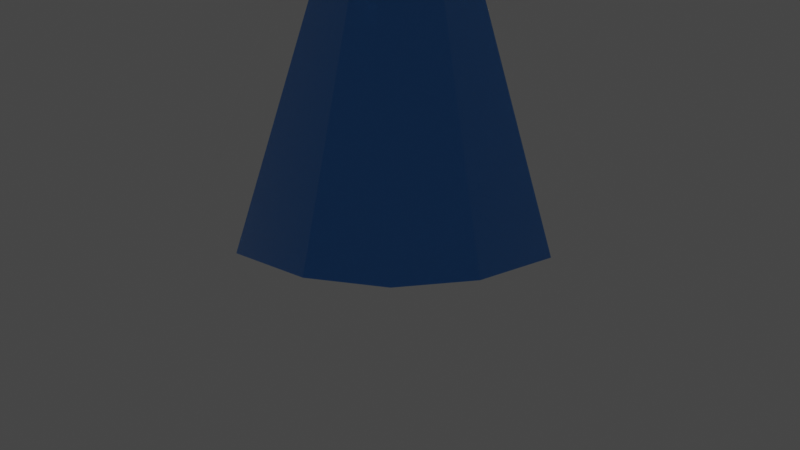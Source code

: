# Source: pocion2.blend  (saved by Blender 2.92.15; exported with 4.5.12 LTS)
import bpy
from mathutils import Matrix  # noqa: F401  (used for matrix-valued properties, if any)

bpy.ops.wm.read_factory_settings(use_empty=True)
scene = bpy.context.scene
scene.name = 'Scene'

# ---- collections
col_collection = bpy.data.collections.new('Collection'); scene.collection.children.link(col_collection)

# ---- materials (node trees are filled in below, after node groups)
mat_transparente = bpy.data.materials.new('transparente')
mat_transparente.use_transparent_shadow = False
mat_transparente.use_raytrace_refraction = True
mat_transparente.use_screen_refraction = True
mat_transparente.thickness_mode = 'SLAB'
mat_cristal = bpy.data.materials.new('cristal')
mat_cristal.use_transparent_shadow = False
mat_cristal.use_raytrace_refraction = True
mat_cristal.use_screen_refraction = True
mat_cristal.thickness_mode = 'SLAB'
mat_tapon = bpy.data.materials.new('tapon')
mat_tapon.use_transparent_shadow = False

# ---- material node trees
mat_transparente.use_nodes = True; mat_transparente.node_tree.nodes.clear()
_N = mat_transparente.node_tree.nodes; _L = mat_transparente.node_tree.links
n0 = _N.new('ShaderNodeBsdfPrincipled'); n0.name = 'Principled BSDF'; n0.location = (10, 300)
n0.distribution = 'GGX'
n0.subsurface_method = 'BURLEY'
n0.inputs[0].default_value = (0.05313, 0.2809, 0.8, 1.0)
n0.inputs[2].default_value = 0.09901
n0.inputs[3].default_value = 1.45
n0.inputs[18].default_value = 1.0
n0.inputs[27].default_value = (0.0, 0.0, 0.0, 1.0)
n0.inputs[28].default_value = 1.0
n1 = _N.new('ShaderNodeOutputMaterial'); n1.name = 'Material Output'; n1.location = (300, 300)
_L.new(n0.outputs[0], n1.inputs[0])
n1.is_active_output = True
mat_cristal.use_nodes = True; mat_cristal.node_tree.nodes.clear()
_N = mat_cristal.node_tree.nodes; _L = mat_cristal.node_tree.links
n0 = _N.new('ShaderNodeBsdfPrincipled'); n0.name = 'Principled BSDF'; n0.location = (10, 300)
n0.distribution = 'GGX'
n0.subsurface_method = 'BURLEY'
n0.inputs[2].default_value = 0.0495
n0.inputs[3].default_value = 1.45
n0.inputs[18].default_value = 1.0
n0.inputs[27].default_value = (0.0, 0.0, 0.0, 1.0)
n0.inputs[28].default_value = 1.0
n1 = _N.new('ShaderNodeOutputMaterial'); n1.name = 'Material Output'; n1.location = (300, 300)
_L.new(n0.outputs[0], n1.inputs[0])
n1.is_active_output = True
mat_tapon.use_nodes = True; mat_tapon.node_tree.nodes.clear()
_N = mat_tapon.node_tree.nodes; _L = mat_tapon.node_tree.links
n0 = _N.new('ShaderNodeBsdfPrincipled'); n0.name = 'Principled BSDF'; n0.location = (10, 300)
n0.distribution = 'GGX'
n0.subsurface_method = 'BURLEY'
n0.inputs[0].default_value = (0.2203, 0.06205, 0.04119, 1.0)
n0.inputs[3].default_value = 1.45
n0.inputs[27].default_value = (0.0, 0.0, 0.0, 1.0)
n0.inputs[28].default_value = 1.0
n1 = _N.new('ShaderNodeOutputMaterial'); n1.name = 'Material Output'; n1.location = (300, 300)
_L.new(n0.outputs[0], n1.inputs[0])
n1.is_active_output = True

# ---- world
world_world = bpy.data.worlds.new('World'); scene.world = world_world
world_world.use_nodes = True; world_world.node_tree.nodes.clear()
_N = world_world.node_tree.nodes; _L = world_world.node_tree.links
n0 = _N.new('ShaderNodeOutputWorld'); n0.name = 'World Output'; n0.location = (300, 300)
n1 = _N.new('ShaderNodeBackground'); n1.name = 'Background'; n1.location = (10, 300)
n1.inputs[0].default_value = (0.05088, 0.05088, 0.05088, 1.0)
_L.new(n1.outputs[0], n0.inputs[0])
n0.is_active_output = True
world_world.color = (0.05088, 0.05088, 0.05088)
world_world.use_sun_shadow = False
world_world.sun_shadow_jitter_overblur = 0.0

# ---- cameras
cam_camera = bpy.data.cameras.new('Camera')
cam_camera.clip_end = 100.0
cam_camera.ortho_scale = 7.314

# ---- lights
light_light = bpy.data.lights.new('Light', 'POINT')
light_light.transmission_factor = 0.0
light_light.energy = 1000.0
light_light.shadow_soft_size = 0.1
light_light.shadow_maximum_resolution = 0.006
light_light.use_absolute_resolution = True

# ---- meshes
me_circle_002 = bpy.data.meshes.new('Circle.002')
me_circle_002.from_pydata([(0.0, 0.99, 0.0), (-0.3789, 0.9146, 0.0), (-0.7, 0.7, 0.0), (-0.9146, 0.3789, 0.0), (-0.99, -4.327e-08, 0.0), (-0.9146, -0.3789, 0.0), (-0.7, -0.7, 0.0), (-0.3789, -0.9146, 0.0), (-1.495e-07, -0.99, 0.0), (0.3789, -0.9146, 0.0), (0.7, -0.7, 0.0), (0.9146, -0.3789, 0.0), (0.99, 1.181e-08, 0.0), (0.9146, 0.3789, 0.0), (0.7, 0.7, 0.0), (0.3789, 0.9146, 0.0), (-0.007222, 1.966, 0.3234), (-0.7634, 1.816, 0.3234), (-1.405, 1.387, 0.3234), (-1.833, 0.7461, 0.3234), (-1.983, -0.01011, 0.3234), (-1.833, -0.7663, 0.3234), (-1.405, -1.407, 0.3234), (-0.7634, -1.836, 0.3234), (-0.007222, -1.986, 0.3234), (0.749, -1.836, 0.3234), (1.39, -1.407, 0.3234), (1.818, -0.7663, 0.3234), (1.969, -0.01011, 0.3234), (1.818, 0.7461, 0.3234), (1.39, 1.387, 0.3234), (0.749, 1.816, 0.3234), (-0.01086, 0.4681, 3.94), (-0.1767, 0.4351, 3.94), (-0.3172, 0.3412, 3.94), (-0.4112, 0.2006, 3.94), (-0.4441, 0.03479, 3.94), (-0.4112, -0.131, 3.94), (-0.3172, -0.2716, 3.94), (-0.1767, -0.3655, 3.94), (-0.01086, -0.3985, 3.94), (0.1549, -0.3655, 3.94), (0.2955, -0.2716, 3.94), (0.3894, -0.131, 3.94), (0.4224, 0.03479, 3.94), (0.3894, 0.2006, 3.94), (0.2955, 0.3412, 3.94), (0.1549, 0.4351, 3.94), (-0.02165, 0.464, 4.962), (-0.1875, 0.431, 4.962), (-0.328, 0.3371, 4.962), (-0.4219, 0.1965, 4.962), (-0.4549, 0.03073, 4.962), (-0.4219, -0.1351, 4.962), (-0.328, -0.2756, 4.962), (-0.1875, -0.3696, 4.962), (-0.02165, -0.4026, 4.962), (0.1442, -0.3696, 4.962), (0.2847, -0.2756, 4.962), (0.3787, -0.1351, 4.962), (0.4116, 0.03073, 4.962), (0.3787, 0.1965, 4.962), (0.2847, 0.3371, 4.962), (0.1442, 0.431, 4.962), (-0.02401, 0.564, 5.011), (-0.2275, 0.5235, 5.011), (-0.4, 0.4083, 5.011), (-0.5152, 0.2358, 5.011), (-0.5557, 0.03231, 5.011), (-0.5152, -0.1712, 5.011), (-0.4, -0.3437, 5.011), (-0.2275, -0.4589, 5.011), (-0.02401, -0.4994, 5.011), (0.1795, -0.4589, 5.011), (0.352, -0.3437, 5.011), (0.4672, -0.1712, 5.011), (0.5077, 0.03231, 5.011), (0.4672, 0.2358, 5.011), (0.352, 0.4083, 5.011), (0.1795, 0.5235, 5.011), (-0.0162, 0.5717, 5.191), (-0.2197, 0.5312, 5.191), (-0.3922, 0.4159, 5.191), (-0.5074, 0.2434, 5.191), (-0.5479, 0.03996, 5.191), (-0.5074, -0.1635, 5.191), (-0.3922, -0.336, 5.191), (-0.2197, -0.4513, 5.191), (-0.0162, -0.4917, 5.191), (0.1873, -0.4513, 5.191), (0.3598, -0.336, 5.191), (0.475, -0.1635, 5.191), (0.5155, 0.03996, 5.191), (0.475, 0.2434, 5.191), (0.3598, 0.4159, 5.191), (0.1873, 0.5312, 5.191), (-0.02013, 0.6612, 5.244), (-0.2591, 0.6136, 5.244), (-0.4618, 0.4782, 5.244), (-0.5972, 0.2756, 5.244), (-0.6447, 0.03659, 5.244), (-0.5972, -0.2024, 5.244), (-0.4618, -0.405, 5.244), (-0.2591, -0.5404, 5.244), (-0.02013, -0.588, 5.244), (0.2189, -0.5404, 5.244), (0.4215, -0.405, 5.244), (0.5569, -0.2024, 5.244), (0.6044, 0.03659, 5.244), (0.5569, 0.2756, 5.244), (0.4215, 0.4782, 5.244), (0.2189, 0.6136, 5.244), (-0.01691, 0.6613, 5.519), (-0.2559, 0.6138, 5.519), (-0.4585, 0.4784, 5.519), (-0.5939, 0.2758, 5.519), (-0.6415, 0.03675, 5.519), (-0.5939, -0.2023, 5.519), (-0.4585, -0.4049, 5.519), (-0.2559, -0.5403, 5.519), (-0.01691, -0.5878, 5.519), (0.2221, -0.5403, 5.519), (0.4247, -0.4049, 5.519), (0.5601, -0.2023, 5.519), (0.6077, 0.03675, 5.519), (0.5601, 0.2758, 5.519), (0.4247, 0.4784, 5.519), (0.2221, 0.6138, 5.519), (0.7819, -0.3055, 2.947), (0.5961, -0.5835, 2.947), (-0.8669, 0.02246, 2.947), (-0.8016, 0.3504, 2.947), (0.8472, 0.02246, 2.947), (-0.8016, -0.3055, 2.947), (0.7819, 0.3504, 2.947), (-0.6159, -0.5835, 2.947), (0.5961, 0.6285, 2.947), (-0.3378, -0.7693, 2.947), (0.3181, 0.8142, 2.947), (-0.009861, -0.8346, 2.947), (-0.3378, 0.8142, 2.947), (-0.009861, 0.8795, 2.947), (0.3181, -0.7693, 2.947), (-0.6159, 0.6285, 2.947)], [], [(12, 11, 27, 28), (5, 4, 20, 21), (13, 12, 28, 29), (6, 5, 21, 22), (14, 13, 29, 30), (7, 6, 22, 23), (15, 14, 30, 31), (8, 7, 23, 24), (1, 0, 16, 17), (0, 15, 31, 16), (9, 8, 24, 25), (2, 1, 17, 18), (10, 9, 25, 26), (3, 2, 18, 19), (11, 10, 26, 27), (4, 3, 19, 20), (128, 129, 42, 43), (130, 131, 35, 36), (132, 128, 43, 44), (133, 130, 36, 37), (134, 132, 44, 45), (135, 133, 37, 38), (136, 134, 45, 46), (137, 135, 38, 39), (138, 136, 46, 47), (139, 137, 39, 40), (140, 141, 32, 33), (141, 138, 47, 32), (142, 139, 40, 41), (143, 140, 33, 34), (129, 142, 41, 42), (131, 143, 34, 35), (33, 32, 48, 49), (32, 47, 63, 48), (41, 40, 56, 57), (34, 33, 49, 50), (42, 41, 57, 58), (35, 34, 50, 51), (43, 42, 58, 59), (36, 35, 51, 52), (44, 43, 59, 60), (37, 36, 52, 53), (45, 44, 60, 61), (38, 37, 53, 54), (46, 45, 61, 62), (39, 38, 54, 55), (47, 46, 62, 63), (40, 39, 55, 56), (54, 53, 69, 70), (62, 61, 77, 78), (55, 54, 70, 71), (63, 62, 78, 79), (56, 55, 71, 72), (49, 48, 64, 65), (48, 63, 79, 64), (57, 56, 72, 73), (50, 49, 65, 66), (58, 57, 73, 74), (51, 50, 66, 67), (59, 58, 74, 75), (52, 51, 67, 68), (60, 59, 75, 76), (53, 52, 68, 69), (61, 60, 76, 77), (75, 74, 90, 91), (68, 67, 83, 84), (76, 75, 91, 92), (69, 68, 84, 85), (77, 76, 92, 93), (70, 69, 85, 86), (78, 77, 93, 94), (71, 70, 86, 87), (79, 78, 94, 95), (72, 71, 87, 88), (65, 64, 80, 81), (64, 79, 95, 80), (73, 72, 88, 89), (66, 65, 81, 82), (74, 73, 89, 90), (67, 66, 82, 83), (81, 80, 96, 97), (80, 95, 111, 96), (89, 88, 104, 105), (82, 81, 97, 98), (90, 89, 105, 106), (83, 82, 98, 99), (91, 90, 106, 107), (84, 83, 99, 100), (92, 91, 107, 108), (85, 84, 100, 101), (93, 92, 108, 109), (86, 85, 101, 102), (94, 93, 109, 110), (87, 86, 102, 103), (95, 94, 110, 111), (88, 87, 103, 104), (102, 101, 117, 118), (110, 109, 125, 126), (103, 102, 118, 119), (111, 110, 126, 127), (104, 103, 119, 120), (97, 96, 112, 113), (96, 111, 127, 112), (105, 104, 120, 121), (98, 97, 113, 114), (106, 105, 121, 122), (99, 98, 114, 115), (107, 106, 122, 123), (100, 99, 115, 116), (108, 107, 123, 124), (101, 100, 116, 117), (109, 108, 124, 125), (113, 112, 127, 126, 125, 124, 123, 122, 121, 120, 119, 118, 117, 116, 115, 114), (1, 2, 3, 4, 5, 6, 7, 8, 9, 10, 11, 12, 13, 14, 15, 0), (19, 18, 143, 131), (26, 25, 142, 129), (18, 17, 140, 143), (25, 24, 139, 142), (16, 31, 138, 141), (17, 16, 141, 140), (24, 23, 137, 139), (31, 30, 136, 138), (23, 22, 135, 137), (30, 29, 134, 136), (22, 21, 133, 135), (29, 28, 132, 134), (21, 20, 130, 133), (28, 27, 128, 132), (20, 19, 131, 130), (27, 26, 129, 128)])
me_circle_002.polygons.foreach_set('material_index', [0, 0, 0, 0, 0, 0, 0, 0, 0, 0, 0, 0, 0, 0, 0, 0, 1, 1, 1, 1, 1, 1, 1, 1, 1, 1, 1, 1, 1, 1, 1, 1, 1, 1, 1, 1, 1, 1, 1, 1, 1, 1, 1, 1, 1, 1, 1, 1, 1, 1, 1, 1, 1, 1, 1, 1, 1, 1, 1, 1, 1, 1, 1, 1, 1, 1, 1, 1, 1, 1, 1, 1, 1, 1, 1, 1, 1, 1, 1, 1, 1, 1, 1, 1, 1, 1, 1, 1, 1, 1, 1, 1, 1, 1, 1, 1, 2, 2, 2, 2, 2, 2, 2, 2, 2, 2, 2, 2, 2, 2, 2, 2, 2, 0, 0, 0, 0, 0, 0, 0, 0, 0, 0, 0, 0, 0, 0, 0, 0, 0])
_uv = me_circle_002.uv_layers.new(name='UVMap')
_uv.uv.foreach_set('vector', [0.0, 0.0, 0.0, 0.0, 0.0, 0.0, 0.0, 0.0, 0.0, 0.0, 0.0, 0.0, 0.0, 0.0, 0.0, 0.0, 0.0, 0.0, 0.0, 0.0, 0.0, 0.0, 0.0, 0.0, 0.0, 0.0, 0.0, 0.0, 0.0, 0.0, 0.0, 0.0, 0.0, 0.0, 0.0, 0.0, 0.0, 0.0, 0.0, 0.0, 0.0, 0.0, 0.0, 0.0, 0.0, 0.0, 0.0, 0.0, 0.0, 0.0, 0.0, 0.0, 0.0, 0.0, 0.0, 0.0, 0.0, 0.0, 0.0, 0.0, 0.0, 0.0, 0.0, 0.0, 0.0, 0.0, 0.0, 0.0, 0.0, 0.0, 0.0, 0.0, 0.0, 0.0, 0.0, 0.0, 0.0, 0.0, 0.0, 0.0, 0.0, 0.0, 0.0, 0.0, 0.0, 0.0, 0.0, 0.0, 0.0, 0.0, 0.0, 0.0, 0.0, 0.0, 0.0, 0.0, 0.0, 0.0, 0.0, 0.0, 0.0, 0.0, 0.0, 0.0, 0.0, 0.0, 0.0, 0.0, 0.0, 0.0, 0.0, 0.0, 0.0, 0.0, 0.0, 0.0, 0.0, 0.0, 0.0, 0.0, 0.0, 0.0, 0.0, 0.0, 0.0, 0.0, 0.0, 0.0, 0.0, 0.0, 0.0, 0.0, 0.0, 0.0, 0.0, 0.0, 0.0, 0.0, 0.0, 0.0, 0.0, 0.0, 0.0, 0.0, 0.0, 0.0, 0.0, 0.0, 0.0, 0.0, 0.0, 0.0, 0.0, 0.0, 0.0, 0.0, 0.0, 0.0, 0.0, 0.0, 0.0, 0.0, 0.0, 0.0, 0.0, 0.0, 0.0, 0.0, 0.0, 0.0, 0.0, 0.0, 0.0, 0.0, 0.0, 0.0, 0.0, 0.0, 0.0, 0.0, 0.0, 0.0, 0.0, 0.0, 0.0, 0.0, 0.0, 0.0, 0.0, 0.0, 0.0, 0.0, 0.0, 0.0, 0.0, 0.0, 0.0, 0.0, 0.0, 0.0, 0.0, 0.0, 0.0, 0.0, 0.0, 0.0, 0.0, 0.0, 0.0, 0.0, 0.0, 0.0, 0.0, 0.0, 0.0, 0.0, 0.0, 0.0, 0.0, 0.0, 0.0, 0.0, 0.0, 0.0, 0.0, 0.0, 0.0, 0.0, 0.0, 0.0, 0.0, 0.0, 0.0, 0.0, 0.0, 0.0, 0.0, 0.0, 0.0, 0.0, 0.0, 0.0, 0.0, 0.0, 0.0, 0.0, 0.0, 0.0, 0.0, 0.0, 0.0, 0.0, 0.0, 0.0, 0.0, 0.0, 0.0, 0.0, 0.0, 0.0, 0.0, 0.0, 0.0, 0.0, 0.0, 0.0, 0.0, 0.0, 0.0, 0.0, 0.0, 0.0, 0.0, 0.0, 0.0, 0.0, 0.0, 0.0, 0.0, 0.0, 0.0, 0.0, 0.0, 0.0, 0.0, 0.0, 0.0, 0.0, 0.0, 0.0, 0.0, 0.0, 0.0, 0.0, 0.0, 0.0, 0.0, 0.0, 0.0, 0.0, 0.0, 0.0, 0.0, 0.0, 0.0, 0.0, 0.0, 0.0, 0.0, 0.0, 0.0, 0.0, 0.0, 0.0, 0.0, 0.0, 0.0, 0.0, 0.0, 0.0, 0.0, 0.0, 0.0, 0.0, 0.0, 0.0, 0.0, 0.0, 0.0, 0.0, 0.0, 0.0, 0.0, 0.0, 0.0, 0.0, 0.0, 0.0, 0.0, 0.0, 0.0, 0.0, 0.0, 0.0, 0.0, 0.0, 0.0, 0.0, 0.0, 0.0, 0.0, 0.0, 0.0, 0.0, 0.0, 0.0, 0.0, 0.0, 0.0, 0.0, 0.0, 0.0, 0.0, 0.0, 0.0, 0.0, 0.0, 0.0, 0.0, 0.0, 0.0, 0.0, 0.0, 0.0, 0.0, 0.0, 0.0, 0.0, 0.0, 0.0, 0.0, 0.0, 0.0, 0.0, 0.0, 0.0, 0.0, 0.0, 0.0, 0.0, 0.0, 0.0, 0.0, 0.0, 0.0, 0.0, 0.0, 0.0, 0.0, 0.0, 0.0, 0.0, 0.0, 0.0, 0.0, 0.0, 0.0, 0.0, 0.0, 0.0, 0.0, 0.0, 0.0, 0.0, 0.0, 0.0, 0.0, 0.0, 0.0, 0.0, 0.0, 0.0, 0.0, 0.0, 0.0, 0.0, 0.0, 0.0, 0.0, 0.0, 0.0, 0.0, 0.0, 0.0, 0.0, 0.0, 0.0, 0.0, 0.0, 0.0, 0.0, 0.0, 0.0, 0.0, 0.0, 0.0, 0.0, 0.0, 0.0, 0.0, 0.0, 0.0, 0.0, 0.0, 0.0, 0.0, 0.0, 0.0, 0.0, 0.0, 0.0, 0.0, 0.0, 0.0, 0.0, 0.0, 0.0, 0.0, 0.0, 0.0, 0.0, 0.0, 0.0, 0.0, 0.0, 0.0, 0.0, 0.0, 0.0, 0.0, 0.0, 0.0, 0.0, 0.0, 0.0, 0.0, 0.0, 0.0, 0.0, 0.0, 0.0, 0.0, 0.0, 0.0, 0.0, 0.0, 0.0, 0.0, 0.0, 0.0, 0.0, 0.0, 0.0, 0.0, 0.0, 0.0, 0.0, 0.0, 0.0, 0.0, 0.0, 0.0, 0.0, 0.0, 0.0, 0.0, 0.0, 0.0, 0.0, 0.0, 0.0, 0.0, 0.0, 0.0, 0.0, 0.0, 0.0, 0.0, 0.0, 0.0, 0.0, 0.0, 0.0, 0.0, 0.0, 0.0, 0.0, 0.0, 0.0, 0.0, 0.0, 0.0, 0.0, 0.0, 0.0, 0.0, 0.0, 0.0, 0.0, 0.0, 0.0, 0.0, 0.0, 0.0, 0.0, 0.0, 0.0, 0.0, 0.0, 0.0, 0.0, 0.0, 0.0, 0.0, 0.0, 0.0, 0.0, 0.0, 0.0, 0.0, 0.0, 0.0, 0.0, 0.0, 0.0, 0.0, 0.0, 0.0, 0.0, 0.0, 0.0, 0.0, 0.0, 0.0, 0.0, 0.0, 0.0, 0.0, 0.0, 0.0, 0.0, 0.0, 0.0, 0.0, 0.0, 0.0, 0.0, 0.0, 0.0, 0.0, 0.0, 0.0, 0.0, 0.0, 0.0, 0.0, 0.0, 0.0, 0.0, 0.0, 0.0, 0.0, 0.0, 0.0, 0.0, 0.0, 0.0, 0.0, 0.0, 0.0, 0.0, 0.0, 0.0, 0.0, 0.0, 0.0, 0.0, 0.0, 0.0, 0.0, 0.0, 0.0, 0.0, 0.0, 0.0, 0.0, 0.0, 0.0, 0.0, 0.0, 0.0, 0.0, 0.0, 0.0, 0.0, 0.0, 0.0, 0.0, 0.0, 0.0, 0.0, 0.0, 0.0, 0.0, 0.0, 0.0, 0.0, 0.0, 0.0, 0.0, 0.0, 0.0, 0.0, 0.0, 0.0, 0.0, 0.0, 0.0, 0.0, 0.0, 0.0, 0.0, 0.0, 0.0, 0.0, 0.0, 0.0, 0.0, 0.0, 0.0, 0.0, 0.0, 0.0, 0.0, 0.0, 0.0, 0.0, 0.0, 0.0, 0.0, 0.0, 0.0, 0.0, 0.0, 0.0, 0.0, 0.0, 0.0, 0.0, 0.0, 0.0, 0.0, 0.0, 0.0, 0.0, 0.0, 0.0, 0.0, 0.0, 0.0, 0.0, 0.0, 0.0, 0.0, 0.0, 0.0, 0.0, 0.0, 0.0, 0.0, 0.0, 0.0, 0.0, 0.0, 0.0, 0.0, 0.0, 0.0, 0.0, 0.0, 0.0, 0.0, 0.0, 0.0, 0.0, 0.0, 0.0, 0.0, 0.0, 0.0, 0.0, 0.0, 0.0, 0.0, 0.0, 0.0, 0.0, 0.0, 0.0, 0.0, 0.0, 0.0, 0.0, 0.0, 0.0, 0.0, 0.0, 0.0, 0.0, 0.0, 0.0, 0.0, 0.0, 0.0, 0.0, 0.0, 0.0, 0.0, 0.0, 0.0, 0.0, 0.0, 0.0, 0.0, 0.0, 0.0, 0.0, 0.0, 0.0, 0.0, 0.0, 0.0, 0.0, 0.0, 0.0, 0.0, 0.0, 0.0, 0.0, 0.0, 0.0, 0.0, 0.0, 0.0, 0.0, 0.0, 0.0, 0.0, 0.0, 0.0, 0.0, 0.0, 0.0, 0.0, 0.0, 0.0, 0.0, 0.0, 0.0, 0.0, 0.0, 0.0, 0.0, 0.0, 0.0, 0.0, 0.0, 0.0, 0.0, 0.0, 0.0, 0.0, 0.0, 0.0, 0.0, 0.0, 0.0, 0.0, 0.0, 0.0, 0.0, 0.0, 0.0, 0.0, 0.0, 0.0, 0.0, 0.0, 0.0, 0.0, 0.0, 0.0, 0.0, 0.0, 0.0, 0.0, 0.0, 0.0, 0.0, 0.0, 0.0, 0.0, 0.0, 0.0, 0.0, 0.0, 0.0, 0.0, 0.0, 0.0, 0.0, 0.0, 0.0, 0.0, 0.0, 0.0, 0.0, 0.0, 0.0, 0.0, 0.0, 0.0, 0.0, 0.0, 0.0, 0.0, 0.0, 0.0, 0.0, 0.0, 0.0, 0.0, 0.0, 0.0, 0.0, 0.0, 0.0, 0.0, 0.0, 0.0, 0.0, 0.0, 0.0, 0.0, 0.0, 0.0, 0.0, 0.0, 0.0, 0.0, 0.0, 0.0, 0.0, 0.0, 0.0, 0.0, 0.0, 0.0, 0.0, 0.0, 0.0, 0.0, 0.0, 0.0, 0.0, 0.0, 0.0, 0.0, 0.0, 0.0, 0.0, 0.0, 0.0, 0.0, 0.0, 0.0, 0.0, 0.0, 0.0, 0.0, 0.0, 0.0, 0.0, 0.0, 0.0, 0.0, 0.0, 0.0, 0.0, 0.0, 0.0, 0.0, 0.0, 0.0, 0.0, 0.0, 0.0, 0.0, 0.0, 0.0, 0.0, 0.0, 0.0, 0.0, 0.0, 0.0, 0.0, 0.0, 0.0, 0.0, 0.0, 0.0, 0.0, 0.0, 0.0, 0.0, 0.0, 0.0, 0.0, 0.0, 0.0, 0.0, 0.0, 0.0, 0.0, 0.0, 0.0, 0.0, 0.0, 0.0, 0.0, 0.0, 0.0, 0.0, 0.0, 0.0, 0.0, 0.0, 0.0, 0.0, 0.0, 0.0, 0.0, 0.0, 0.0, 0.0, 0.0, 0.0, 0.0, 0.0, 0.0, 0.0, 0.0, 0.0, 0.0, 0.0, 0.0, 0.0, 0.0, 0.0, 0.0, 0.0, 0.0, 0.0, 0.0, 0.0, 0.0, 0.0, 0.0, 0.0, 0.0, 0.0, 0.0, 0.0, 0.0, 0.0, 0.0, 0.0, 0.0, 0.0, 0.0, 0.0, 0.0, 0.0, 0.0, 0.0, 0.0, 0.0, 0.0, 0.0, 0.0, 0.0, 0.0, 0.0, 0.0, 0.0, 0.0, 0.0, 0.0, 0.0, 0.0, 0.0, 0.0, 0.0, 0.0, 0.0, 0.0, 0.0, 0.0, 0.0, 0.0, 0.0, 0.0, 0.0, 0.0, 0.0, 0.0, 0.0, 0.0, 0.0, 0.0, 0.0, 0.0, 0.0, 0.0, 0.0, 0.0, 0.0, 0.0, 0.0, 0.0, 0.0, 0.0, 0.0, 0.0, 0.0, 0.0, 0.0])
me_circle_002.materials.append(mat_transparente)
me_circle_002.materials.append(mat_cristal)
me_circle_002.materials.append(mat_tapon)
me_circle_002.use_remesh_fix_poles = True
me_circle_002.use_remesh_preserve_attributes = False
me_circle_002.use_mirror_vertex_groups = False
me_circle_002.update()

# ---- objects
ob_light = bpy.data.objects.new('Light', light_light)
ob_camera = bpy.data.objects.new('Camera', cam_camera)
ob_circle = bpy.data.objects.new('Circle', me_circle_002)

# ---- transforms, parenting, visibility, modifiers, constraints
ob_light.location = (4.076, 1.005, 5.904)
ob_light.rotation_euler = (0.6503, 0.05522, 1.866)
ob_light.lock_rotations_4d = False
ob_light.empty_display_type = 'ARROWS'
ob_light.color = (0.0, 0.0, 0.0, 0.0)
ob_light.lineart.crease_threshold = 0.0
ob_camera.location = (7.359, -6.926, 4.958)
ob_camera.rotation_euler = (1.109, 0.0, 0.8149)
ob_camera.lock_rotations_4d = False
ob_camera.empty_display_type = 'ARROWS'
ob_camera.color = (0.0, 0.0, 0.0, 0.0)
ob_camera.display_type = 'WIRE'
ob_camera.lineart.crease_threshold = 0.0
ob_circle.location = (0.0, 0.0, 0.0)
ob_circle.lineart.crease_threshold = 0.0

# ---- collection membership
col_collection.objects.link(ob_light)
col_collection.objects.link(ob_camera)
col_collection.objects.link(ob_circle)

# ---- scene / render settings (as saved in the file)
scene.camera = ob_camera
scene.frame_start = 1; scene.frame_end = 250; scene.frame_set(1)
scene.render.engine = 'BLENDER_EEVEE_NEXT'
scene.cycles.use_denoising = False
scene.cycles.samples = 128
scene.cycles.sampling_pattern = 'TABULATED_SOBOL'
scene.cycles.use_adaptive_sampling = False
scene.cycles.use_light_tree = False
scene.eevee.use_gtao = True
scene.eevee.use_raytracing = True
scene.view_settings.view_transform = 'Filmic'
bpy.context.view_layer.update()
